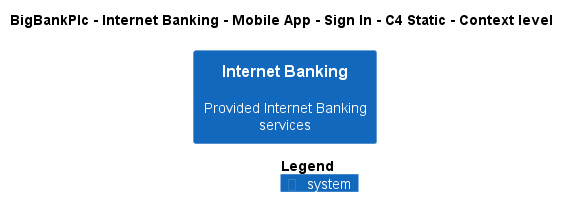

The diagram above was rendered by PlantUML. Its source (embedded in the PNG):
@startuml
!pragma layout smetana
!include ..\..\..\..\..\..\..\.c4s\C4_Context.puml

AddElementTag("c4interflow:lifecycle:new", $bgColor=green, $fontColor=#ffffff, $borderColor=green, $shadowing="False")
AddElementTag("c4interflow:lifecycle:changed", $bgColor=orange, $fontColor=#ffffff, $borderColor=orange, $shadowing="False")
AddElementTag("c4interflow:lifecycle:removed", $bgColor=red, $fontColor=#ffffff, $borderColor=red, $shadowing="False")

AddRelTag("c4interflow:lifecycle:new", $textColor=green, $lineColor=green)
AddRelTag("c4interflow:lifecycle:changed", $textColor=orange, $lineColor=orange)
AddRelTag("c4interflow:lifecycle:removed", $textColor=red, $lineColor=red)

SHOW_PERSON_PORTRAIT()
LAYOUT_TOP_DOWN()

skinparam linetype polyline

title BigBankPlc - Internet Banking - Mobile App - Sign In - C4 Static - Context level

System(BigBankPlc.SoftwareSystems.InternetBanking, "Internet Banking", "Provided Internet Banking services")



SHOW_LEGEND()
@enduml